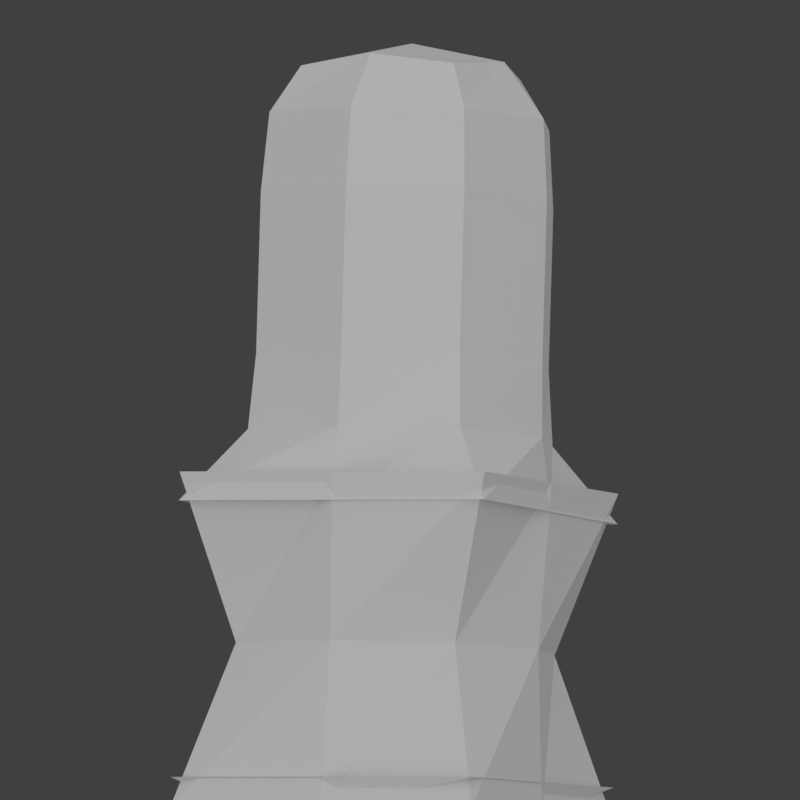 # Source: GrassRender.blend  (saved by Blender 2.80.75; exported with 4.5.12 LTS)
import bpy
from mathutils import Matrix  # noqa: F401  (used for matrix-valued properties, if any)

bpy.ops.wm.read_factory_settings(use_empty=True)
scene = bpy.context.scene
scene.name = 'Scene'

# ---- collections
col_collection = bpy.data.collections.new('Collection'); scene.collection.children.link(col_collection)

# ---- materials (node trees are filled in below, after node groups)
mat_material = bpy.data.materials.new('Material')

# ---- material node trees
mat_material.use_nodes = True; mat_material.node_tree.nodes.clear()
_N = mat_material.node_tree.nodes; _L = mat_material.node_tree.links
n0 = _N.new('ShaderNodeOutputMaterial'); n0.name = 'Material Output'; n0.location = (300, 300)
n1 = _N.new('ShaderNodeBsdfPrincipled'); n1.name = 'Principled BSDF'; n1.location = (10, 300)
n1.distribution = 'GGX'
n1.subsurface_method = 'BURLEY'
n1.inputs[2].default_value = 0.8618
n1.inputs[3].default_value = 1.45
n1.inputs[27].default_value = (0.0, 0.0, 0.0, 1.0)
n1.inputs[28].default_value = 1.0
_L.new(n1.outputs[0], n0.inputs[0])
n0.is_active_output = True

# ---- world
world_world = bpy.data.worlds.new('World'); scene.world = world_world
world_world.color = (0.05088, 0.05088, 0.05088)
world_world.use_sun_shadow = False
world_world.sun_shadow_jitter_overblur = 0.0
world_world.cycles.sampling_method = 'MANUAL'

# ---- cameras
cam_camera = bpy.data.cameras.new('Camera')
cam_camera.type = 'ORTHO'
cam_camera.ortho_scale = 1.2

# ---- lights
light_area = bpy.data.lights.new('Area', 'AREA')
light_area.transmission_factor = 0.0
light_area.energy = 1.571e+04
light_area.shadow_soft_size = 100.0
light_area.shadow_maximum_resolution = 0.006
light_area.use_absolute_resolution = True
light_area.size = 100.0
light_area.size_y = 1.0

# ---- meshes
me_plane = bpy.data.meshes.new('Plane')
me_plane.from_pydata([(0.1225, -0.008616, 0.227), (0.1302, -0.01224, 0.02698), (0.1099, -0.00309, 0.4319), (0.06995, 0.01016, 0.8956), (0.09242, 0.003193, 0.6545), (0.04254, 0.01779, 1.156), (0.1322, -0.01318, -0.07302), (0.06089, -0.1864, 0.1333), (0.05245, -0.187, -0.06672), (0.07479, -0.1854, 0.3334), (0.1189, -0.185, 0.7664), (0.09413, -0.1848, 0.5434), (0.1492, -0.1848, 0.9899), (0.05027, -0.1872, -0.1667), (0.04113, -0.388, 0.2106), (0.0338, -0.3837, 0.01055), (0.05319, -0.395, 0.4106), (0.09148, -0.4185, 0.8251), (0.06997, -0.4052, 0.6156), (0.1177, -0.434, 1.029), (0.03191, -0.3827, -0.08945), (0.05618, 0.2934, 0.2262), (0.04845, 0.2899, 0.02617), (0.0689, 0.2989, 0.4281), (0.1093, 0.3139, 0.8615), (0.08661, 0.3056, 0.6418), (0.137, 0.3256, 1.07), (0.04645, 0.289, -0.07383), (0.07703, 0.1734, 0.1653), (0.06985, 0.1779, -0.03474), (0.08885, 0.1659, 0.3665), (0.1264, 0.1384, 0.8122), (0.1053, 0.1543, 0.5817), (0.1521, 0.1193, 1.045), (0.068, 0.1791, -0.1347), (0.01822, 0.4389, 0.1394), (0.01203, 0.4331, 0.0175), (0.02839, 0.4484, 0.4175), (0.06072, 0.4773, 0.8323), (0.04256, 0.4612, 0.623), (0.08286, 0.4978, 1.035), (0.01044, 0.4316, -0.0825), (0.06089, -0.2805, 0.1953), (0.05245, -0.2812, -0.004725), (0.07479, -0.2795, 0.3958), (0.1189, -0.2788, 0.8249), (0.09413, -0.279, 0.6062), (0.1492, -0.2776, 1.037), (0.05027, -0.2813, -0.1047), (0.06089, -0.1083, 0.2045), (0.05245, -0.109, 0.00446), (0.07479, -0.1075, 0.4074), (0.1189, -0.1087, 0.8572), (0.09413, -0.1077, 0.6256), (0.1492, -0.1085, 1.081), (0.05027, -0.1091, -0.09554), (0.06089, 0.2269, 0.2113), (0.05245, 0.2263, 0.01135), (0.07479, 0.2278, 0.4138), (0.1189, 0.2272, 0.8567), (0.09413, 0.2277, 0.6301), (0.1492, 0.2281, 1.073), (0.05027, 0.2261, -0.08865), (0.06089, 0.07308, 0.2091), (0.05245, 0.07244, 0.009053), (0.07479, 0.07377, 0.413), (0.1189, 0.07204, 0.8696), (0.09413, 0.07339, 0.6335), (0.1492, 0.0716, 1.1), (0.05027, 0.07228, -0.09095), (0.06089, 0.3785, 0.2022), (0.05245, 0.3778, 0.002164), (0.07479, 0.3795, 0.4024), (0.1189, 0.3807, 0.8263), (0.09413, 0.3802, 0.611), (0.1492, 0.3822, 1.035), (0.05027, 0.3777, -0.09784), (0.04113, -0.4371, 0.1756), (0.0338, -0.4169, -0.02347), (0.05319, -0.46, 0.3744), (0.09148, -0.5165, 0.7857), (0.06997, -0.4865, 0.578), (0.1177, -0.5482, 0.9876), (0.03191, -0.4079, -0.1231), (0.01822, 0.4689, 0.1268), (0.01203, 0.4573, 0.005253), (0.02839, 0.4917, 0.4041), (0.06072, 0.5403, 0.817), (0.04256, 0.5142, 0.6088), (0.08286, 0.5704, 1.019), (0.01044, 0.451, -0.09456)], [(0, 2), (1, 0), (4, 3), (2, 4), (3, 5), (6, 1), (7, 9), (8, 7), (11, 10), (9, 11), (10, 12), (13, 8), (14, 16), (15, 14), (18, 17), (16, 18), (17, 19), (20, 15), (21, 23), (22, 21), (25, 24), (23, 25), (24, 26), (27, 22), (28, 30), (29, 28), (32, 31), (30, 32), (31, 33), (34, 29), (35, 37), (36, 35), (39, 38), (37, 39), (38, 40), (41, 36), (42, 44), (43, 42), (46, 45), (44, 46), (45, 47), (48, 43), (49, 51), (50, 49), (53, 52), (51, 53), (52, 54), (55, 50), (56, 58), (57, 56), (60, 59), (58, 60), (59, 61), (62, 57), (63, 65), (64, 63), (67, 66), (65, 67), (66, 68), (69, 64), (70, 72), (71, 70), (74, 73), (72, 74), (73, 75), (76, 71), (77, 79), (78, 77), (81, 80), (79, 81), (80, 82), (83, 78), (84, 86), (85, 84), (88, 87), (86, 88), (87, 89), (90, 85)], [])
_uv = me_plane.uv_layers.new(name='UVMap')
_uv.uv.foreach_set('vector', [])
me_plane.materials.append(mat_material)
me_plane.use_remesh_preserve_volume = False
me_plane.use_remesh_preserve_attributes = False
me_plane.use_mirror_vertex_groups = False
me_plane.update()

# ---- objects
ob_plane = bpy.data.objects.new('Plane', me_plane)
ob_camera = bpy.data.objects.new('Camera', cam_camera)
ob_area = bpy.data.objects.new('Area', light_area)

# ---- transforms, parenting, visibility, modifiers, constraints
ob_plane.location = (0.0, 0.0, 0.0)
ob_plane.lineart.crease_threshold = 0.0
_m = ob_plane.modifiers.new('Skin', 'SKIN')
_m = ob_plane.modifiers.new('Subdivision', 'SUBSURF')
_m.uv_smooth = 'PRESERVE_CORNERS'
_m.render_levels = 1
_m.show_only_control_edges = False
ob_camera.location = (1.7, 0.0, 0.6)
ob_camera.rotation_euler = (1.571, -0.0, 1.571)
ob_camera.lineart.crease_threshold = 0.0
ob_area.location = (1.733, -2.188e-07, 1.628)
ob_area.rotation_euler = (1.43e-07, 1.065, 2.427e-07)
ob_area.lineart.crease_threshold = 0.0

# ---- collection membership
scene.collection.objects.link(ob_plane)
scene.collection.objects.link(ob_camera)
scene.collection.objects.link(ob_area)

# ---- scene / render settings (as saved in the file)
scene.camera = ob_camera
scene.frame_start = 1; scene.frame_end = 121; scene.frame_set(3)
scene.render.engine = 'CYCLES'
scene.render.resolution_x = 512
scene.render.resolution_y = 512
scene.render.fps = 120
scene.render.dither_intensity = 0.0
scene.render.film_transparent = True
scene.cycles.use_denoising = False
scene.cycles.samples = 256
scene.cycles.sampling_pattern = 'TABULATED_SOBOL'
scene.cycles.use_adaptive_sampling = False
scene.cycles.use_light_tree = False
scene.cycles.blur_glossy = 0.0
scene.cycles.sample_clamp_indirect = 0.0
scene.view_settings.view_transform = 'Standard'
bpy.context.view_layer.update()
